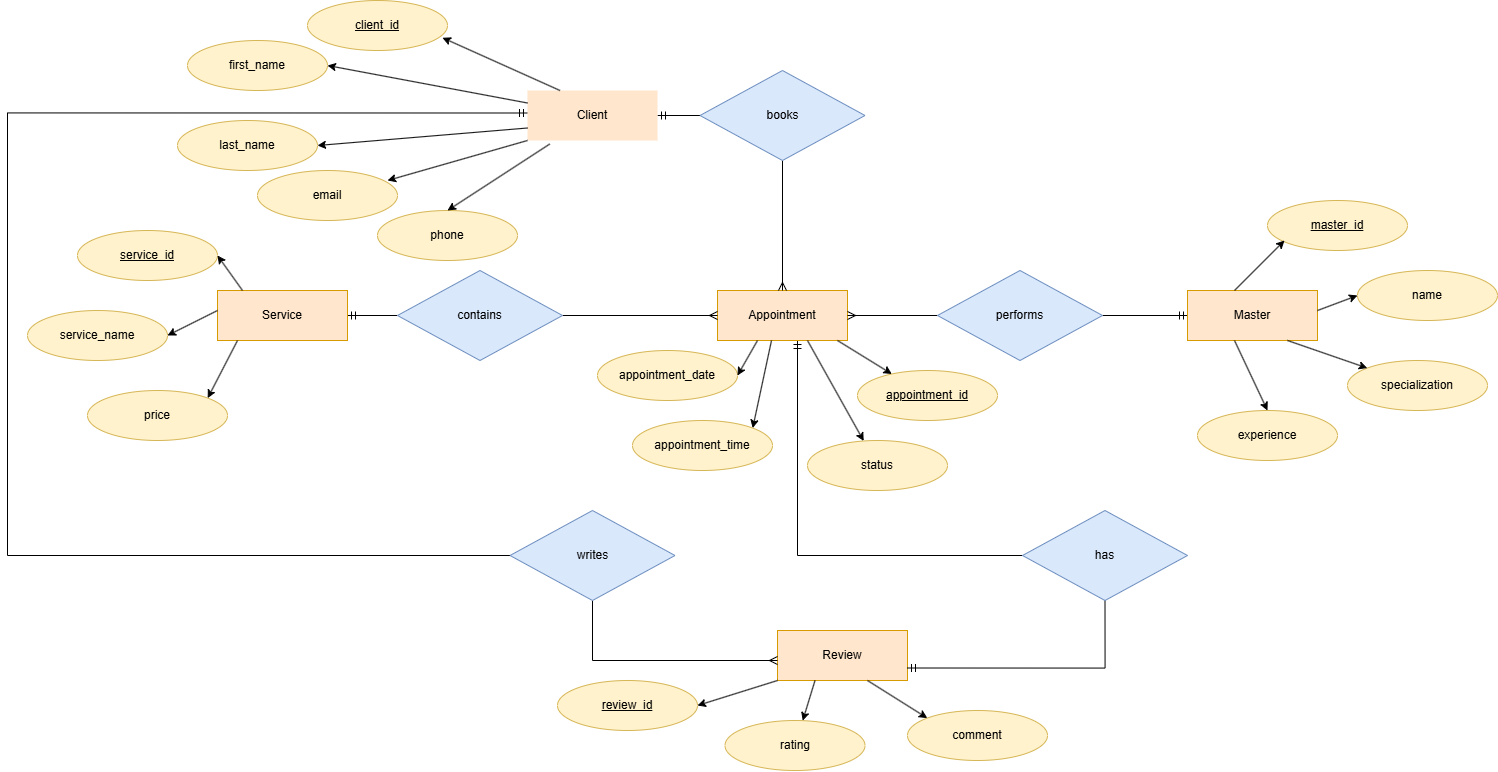

The diagram above was exported from draw.io. Its source (the exported page's mxGraphModel, read from the mxfile embedded in the PNG):
<mxGraphModel dx="2316" dy="753" grid="1" gridSize="10" guides="1" tooltips="1" connect="1" arrows="1" fold="1" page="1" pageScale="1" pageWidth="827" pageHeight="1169" math="0" shadow="0">
  <root>
    <mxCell id="0" />
    <mxCell id="1" parent="0" />
    <mxCell id="V3puD14k560r8QIUcc2--42" edge="1" parent="1" source="V3puD14k560r8QIUcc2--1" style="edgeStyle=orthogonalEdgeStyle;rounded=0;orthogonalLoop=1;jettySize=auto;html=1;entryX=0;entryY=0.5;entryDx=0;entryDy=0;startArrow=ERmandOne;startFill=0;endArrow=none;endFill=0;" target="V3puD14k560r8QIUcc2--31">
      <mxGeometry relative="1" as="geometry">
        <Array as="points">
          <mxPoint x="390" y="565" />
        </Array>
      </mxGeometry>
    </mxCell>
    <mxCell id="V3puD14k560r8QIUcc2--1" parent="1" style="rounded=0;whiteSpace=wrap;html=1;fillColor=#ffe6cc;strokeColor=#d79b00;" value="Appointment" vertex="1">
      <mxGeometry height="50" width="130" x="310" y="300" as="geometry" />
    </mxCell>
    <mxCell id="V3puD14k560r8QIUcc2--32" edge="1" parent="1" source="V3puD14k560r8QIUcc2--2" style="edgeStyle=orthogonalEdgeStyle;rounded=0;orthogonalLoop=1;jettySize=auto;html=1;entryX=0;entryY=0.5;entryDx=0;entryDy=0;startArrow=ERmandOne;startFill=0;endArrow=none;endFill=0;" target="V3puD14k560r8QIUcc2--27">
      <mxGeometry relative="1" as="geometry" />
    </mxCell>
    <mxCell id="V3puD14k560r8QIUcc2--55" edge="1" parent="1" style="edgeStyle=orthogonalEdgeStyle;rounded=0;orthogonalLoop=1;jettySize=auto;html=1;startArrow=ERmandOne;startFill=0;endArrow=none;endFill=0;entryX=0;entryY=0.5;entryDx=0;entryDy=0;" target="V3puD14k560r8QIUcc2--30">
      <mxGeometry relative="1" as="geometry">
        <Array as="points">
          <mxPoint x="-400" y="122" />
          <mxPoint x="-400" y="565" />
        </Array>
        <mxPoint x="120" y="122.50000000000011" as="sourcePoint" />
        <mxPoint x="102.5" y="567.5" as="targetPoint" />
      </mxGeometry>
    </mxCell>
    <mxCell id="V3puD14k560r8QIUcc2--2" parent="1" style="rounded=0;whiteSpace=wrap;html=1;fillColor=#ffe6cc;strokeColor=none;" value="Client" vertex="1">
      <mxGeometry height="50" width="130" x="120" y="100" as="geometry" />
    </mxCell>
    <mxCell id="V3puD14k560r8QIUcc2--38" edge="1" parent="1" source="V3puD14k560r8QIUcc2--3" style="edgeStyle=orthogonalEdgeStyle;rounded=0;orthogonalLoop=1;jettySize=auto;html=1;entryX=0;entryY=0.5;entryDx=0;entryDy=0;startArrow=ERmandOne;startFill=0;endArrow=none;endFill=0;" target="V3puD14k560r8QIUcc2--29">
      <mxGeometry relative="1" as="geometry" />
    </mxCell>
    <mxCell id="V3puD14k560r8QIUcc2--3" parent="1" style="rounded=0;whiteSpace=wrap;html=1;fillColor=#ffe6cc;strokeColor=#d79b00;" value="Service" vertex="1">
      <mxGeometry height="50" width="130" x="-190" y="300" as="geometry" />
    </mxCell>
    <mxCell id="V3puD14k560r8QIUcc2--34" edge="1" parent="1" source="V3puD14k560r8QIUcc2--4" style="edgeStyle=orthogonalEdgeStyle;rounded=0;orthogonalLoop=1;jettySize=auto;html=1;entryX=1;entryY=0.5;entryDx=0;entryDy=0;startArrow=ERmandOne;startFill=0;endArrow=none;endFill=0;" target="V3puD14k560r8QIUcc2--28">
      <mxGeometry relative="1" as="geometry" />
    </mxCell>
    <mxCell id="V3puD14k560r8QIUcc2--4" parent="1" style="rounded=0;whiteSpace=wrap;html=1;fillColor=#ffe6cc;strokeColor=#d79b00;" value="Master" vertex="1">
      <mxGeometry height="50" width="130" x="780" y="300" as="geometry" />
    </mxCell>
    <mxCell id="V3puD14k560r8QIUcc2--5" parent="1" style="rounded=0;whiteSpace=wrap;html=1;fillColor=#ffe6cc;strokeColor=#d79b00;" value="Review" vertex="1">
      <mxGeometry height="50" width="130" x="370" y="640" as="geometry" />
    </mxCell>
    <mxCell id="V3puD14k560r8QIUcc2--6" parent="1" style="ellipse;whiteSpace=wrap;html=1;fillColor=#fff2cc;strokeColor=#d6b656;" value="&lt;u&gt;client_id&lt;/u&gt;" vertex="1">
      <mxGeometry height="50" width="140" x="-100" y="10" as="geometry" />
    </mxCell>
    <mxCell id="V3puD14k560r8QIUcc2--7" parent="1" style="ellipse;whiteSpace=wrap;html=1;fillColor=#fff2cc;strokeColor=#d6b656;" value="first_name" vertex="1">
      <mxGeometry height="50" width="140" x="-220" y="50" as="geometry" />
    </mxCell>
    <mxCell id="V3puD14k560r8QIUcc2--8" parent="1" style="ellipse;whiteSpace=wrap;html=1;fillColor=#fff2cc;strokeColor=#d6b656;" value="last_name" vertex="1">
      <mxGeometry height="50" width="140" x="-230" y="130" as="geometry" />
    </mxCell>
    <mxCell id="V3puD14k560r8QIUcc2--9" parent="1" style="ellipse;whiteSpace=wrap;html=1;fillColor=#fff2cc;strokeColor=#d6b656;" value="phone" vertex="1">
      <mxGeometry height="50" width="140" x="-30" y="220" as="geometry" />
    </mxCell>
    <mxCell id="V3puD14k560r8QIUcc2--10" parent="1" style="ellipse;whiteSpace=wrap;html=1;fillColor=#fff2cc;strokeColor=#d6b656;" value="email" vertex="1">
      <mxGeometry height="50" width="140" x="-150" y="180" as="geometry" />
    </mxCell>
    <mxCell id="V3puD14k560r8QIUcc2--11" parent="1" style="ellipse;whiteSpace=wrap;html=1;fillColor=#fff2cc;strokeColor=#d6b656;" value="&lt;u&gt;master_id&lt;/u&gt;" vertex="1">
      <mxGeometry height="50" width="140" x="860" y="210" as="geometry" />
    </mxCell>
    <mxCell id="V3puD14k560r8QIUcc2--12" parent="1" style="ellipse;whiteSpace=wrap;html=1;fillColor=#fff2cc;strokeColor=#d6b656;" value="specialization" vertex="1">
      <mxGeometry height="50" width="140" x="940" y="370" as="geometry" />
    </mxCell>
    <mxCell id="V3puD14k560r8QIUcc2--13" parent="1" style="ellipse;whiteSpace=wrap;html=1;fillColor=#fff2cc;strokeColor=#d6b656;" value="experience" vertex="1">
      <mxGeometry height="50" width="140" x="790" y="420" as="geometry" />
    </mxCell>
    <mxCell id="V3puD14k560r8QIUcc2--14" parent="1" style="ellipse;whiteSpace=wrap;html=1;fillColor=#fff2cc;strokeColor=#d6b656;" value="name" vertex="1">
      <mxGeometry height="50" width="140" x="950" y="280" as="geometry" />
    </mxCell>
    <mxCell id="V3puD14k560r8QIUcc2--15" parent="1" style="ellipse;whiteSpace=wrap;html=1;fillColor=#fff2cc;strokeColor=#d6b656;" value="&lt;u&gt;service_id&lt;/u&gt;" vertex="1">
      <mxGeometry height="50" width="140" x="-330" y="240" as="geometry" />
    </mxCell>
    <mxCell id="V3puD14k560r8QIUcc2--16" parent="1" style="ellipse;whiteSpace=wrap;html=1;fillColor=#fff2cc;strokeColor=#d6b656;" value="service_name" vertex="1">
      <mxGeometry height="50" width="140" x="-380" y="320" as="geometry" />
    </mxCell>
    <mxCell id="V3puD14k560r8QIUcc2--17" parent="1" style="ellipse;whiteSpace=wrap;html=1;fillColor=#fff2cc;strokeColor=#d6b656;" value="price" vertex="1">
      <mxGeometry height="50" width="140" x="-320" y="400" as="geometry" />
    </mxCell>
    <mxCell id="V3puD14k560r8QIUcc2--18" parent="1" style="ellipse;whiteSpace=wrap;html=1;fillColor=#fff2cc;strokeColor=#d6b656;" value="&lt;u&gt;appointment_id&lt;/u&gt;" vertex="1">
      <mxGeometry height="50" width="140" x="450" y="380" as="geometry" />
    </mxCell>
    <mxCell id="V3puD14k560r8QIUcc2--19" parent="1" style="ellipse;whiteSpace=wrap;html=1;fillColor=#fff2cc;strokeColor=#d6b656;" value="appointment_date" vertex="1">
      <mxGeometry height="50" width="140" x="190" y="360" as="geometry" />
    </mxCell>
    <mxCell id="V3puD14k560r8QIUcc2--20" parent="1" style="ellipse;whiteSpace=wrap;html=1;fillColor=#fff2cc;strokeColor=#d6b656;" value="status" vertex="1">
      <mxGeometry height="50" width="140" x="400" y="450" as="geometry" />
    </mxCell>
    <mxCell id="V3puD14k560r8QIUcc2--21" parent="1" style="ellipse;whiteSpace=wrap;html=1;fillColor=#fff2cc;strokeColor=#d6b656;" value="appointment_time" vertex="1">
      <mxGeometry height="50" width="140" x="225" y="430" as="geometry" />
    </mxCell>
    <mxCell id="V3puD14k560r8QIUcc2--22" parent="1" style="ellipse;whiteSpace=wrap;html=1;fillColor=#fff2cc;strokeColor=#d6b656;" value="rating" vertex="1">
      <mxGeometry height="50" width="140" x="317.5" y="730" as="geometry" />
    </mxCell>
    <mxCell id="V3puD14k560r8QIUcc2--23" parent="1" style="ellipse;whiteSpace=wrap;html=1;fillColor=#fff2cc;strokeColor=#d6b656;" value="&lt;u&gt;review_id&lt;/u&gt;" vertex="1">
      <mxGeometry height="50" width="140" x="150" y="690" as="geometry" />
    </mxCell>
    <mxCell id="V3puD14k560r8QIUcc2--24" parent="1" style="ellipse;whiteSpace=wrap;html=1;fillColor=#fff2cc;strokeColor=#d6b656;" value="comment" vertex="1">
      <mxGeometry height="50" width="140" x="500" y="720" as="geometry" />
    </mxCell>
    <mxCell id="V3puD14k560r8QIUcc2--26" edge="1" parent="1" source="V3puD14k560r8QIUcc2--21" style="edgeStyle=orthogonalEdgeStyle;rounded=0;orthogonalLoop=1;jettySize=auto;html=1;exitX=0.5;exitY=1;exitDx=0;exitDy=0;" target="V3puD14k560r8QIUcc2--21">
      <mxGeometry relative="1" as="geometry" />
    </mxCell>
    <mxCell id="V3puD14k560r8QIUcc2--33" edge="1" parent="1" source="V3puD14k560r8QIUcc2--27" style="edgeStyle=orthogonalEdgeStyle;rounded=0;orthogonalLoop=1;jettySize=auto;html=1;endArrow=ERmany;endFill=0;" target="V3puD14k560r8QIUcc2--1">
      <mxGeometry relative="1" as="geometry" />
    </mxCell>
    <mxCell id="V3puD14k560r8QIUcc2--27" parent="1" style="rhombus;whiteSpace=wrap;html=1;fillColor=#dae8fc;strokeColor=#6c8ebf;" value="books" vertex="1">
      <mxGeometry height="90" width="165" x="292.5" y="80" as="geometry" />
    </mxCell>
    <mxCell id="V3puD14k560r8QIUcc2--37" edge="1" parent="1" source="V3puD14k560r8QIUcc2--28" style="edgeStyle=orthogonalEdgeStyle;rounded=0;orthogonalLoop=1;jettySize=auto;html=1;entryX=1;entryY=0.5;entryDx=0;entryDy=0;endArrow=ERmany;endFill=0;" target="V3puD14k560r8QIUcc2--1">
      <mxGeometry relative="1" as="geometry" />
    </mxCell>
    <mxCell id="V3puD14k560r8QIUcc2--28" parent="1" style="rhombus;whiteSpace=wrap;html=1;fillColor=#dae8fc;strokeColor=#6c8ebf;" value="performs" vertex="1">
      <mxGeometry height="90" width="165" x="530" y="280" as="geometry" />
    </mxCell>
    <mxCell id="V3puD14k560r8QIUcc2--39" edge="1" parent="1" source="V3puD14k560r8QIUcc2--29" style="edgeStyle=orthogonalEdgeStyle;rounded=0;orthogonalLoop=1;jettySize=auto;html=1;entryX=0;entryY=0.5;entryDx=0;entryDy=0;endArrow=ERmany;endFill=0;" target="V3puD14k560r8QIUcc2--1">
      <mxGeometry relative="1" as="geometry" />
    </mxCell>
    <mxCell id="V3puD14k560r8QIUcc2--41" edge="1" parent="1" source="V3puD14k560r8QIUcc2--30" style="edgeStyle=orthogonalEdgeStyle;rounded=0;orthogonalLoop=1;jettySize=auto;html=1;endArrow=ERmany;endFill=0;">
      <mxGeometry relative="1" as="geometry">
        <Array as="points">
          <mxPoint x="185" y="670" />
        </Array>
        <mxPoint x="370" y="670" as="targetPoint" />
      </mxGeometry>
    </mxCell>
    <mxCell id="V3puD14k560r8QIUcc2--30" parent="1" style="rhombus;whiteSpace=wrap;html=1;fillColor=#dae8fc;strokeColor=#6c8ebf;" value="writes" vertex="1">
      <mxGeometry height="90" width="165" x="102.5" y="520" as="geometry" />
    </mxCell>
    <mxCell id="V3puD14k560r8QIUcc2--43" edge="1" parent="1" source="V3puD14k560r8QIUcc2--31" style="edgeStyle=orthogonalEdgeStyle;rounded=0;orthogonalLoop=1;jettySize=auto;html=1;exitX=0.5;exitY=1;exitDx=0;exitDy=0;entryX=1;entryY=0.75;entryDx=0;entryDy=0;endArrow=ERmandOne;endFill=0;" target="V3puD14k560r8QIUcc2--5">
      <mxGeometry relative="1" as="geometry" />
    </mxCell>
    <mxCell id="V3puD14k560r8QIUcc2--31" parent="1" style="rhombus;whiteSpace=wrap;html=1;fillColor=#dae8fc;strokeColor=#6c8ebf;" value="has" vertex="1">
      <mxGeometry height="90" width="165" x="615" y="520" as="geometry" />
    </mxCell>
    <mxCell id="V3puD14k560r8QIUcc2--29" parent="1" style="rhombus;whiteSpace=wrap;html=1;fillColor=#dae8fc;strokeColor=#6c8ebf;" value="contains" vertex="1">
      <mxGeometry height="90" width="165" x="-10" y="280" as="geometry" />
    </mxCell>
    <mxCell id="V3puD14k560r8QIUcc2--57" edge="1" parent="1" source="V3puD14k560r8QIUcc2--2" style="endArrow=classic;html=1;rounded=0;entryX=0.964;entryY=0.745;entryDx=0;entryDy=0;entryPerimeter=0;exitX=0.25;exitY=0;exitDx=0;exitDy=0;" target="V3puD14k560r8QIUcc2--6" value="">
      <mxGeometry height="50" relative="1" width="50" as="geometry">
        <mxPoint x="77.5" y="100" as="sourcePoint" />
        <mxPoint x="127.5" y="50" as="targetPoint" />
      </mxGeometry>
    </mxCell>
    <mxCell id="V3puD14k560r8QIUcc2--58" edge="1" parent="1" source="V3puD14k560r8QIUcc2--2" style="endArrow=classic;html=1;rounded=0;entryX=1;entryY=0.5;entryDx=0;entryDy=0;exitX=0;exitY=0.25;exitDx=0;exitDy=0;" target="V3puD14k560r8QIUcc2--7" value="">
      <mxGeometry height="50" relative="1" width="50" as="geometry">
        <mxPoint x="110" y="110" as="sourcePoint" />
        <mxPoint x="127.5" y="70" as="targetPoint" />
      </mxGeometry>
    </mxCell>
    <mxCell id="V3puD14k560r8QIUcc2--59" edge="1" parent="1" source="V3puD14k560r8QIUcc2--2" style="endArrow=classic;html=1;rounded=0;entryX=1;entryY=0.5;entryDx=0;entryDy=0;exitX=0;exitY=0.75;exitDx=0;exitDy=0;" target="V3puD14k560r8QIUcc2--8" value="">
      <mxGeometry height="50" relative="1" width="50" as="geometry">
        <mxPoint x="77.5" y="130" as="sourcePoint" />
        <mxPoint x="127.5" y="80" as="targetPoint" />
      </mxGeometry>
    </mxCell>
    <mxCell id="V3puD14k560r8QIUcc2--60" edge="1" parent="1" source="V3puD14k560r8QIUcc2--2" style="endArrow=classic;html=1;rounded=0;entryX=0.929;entryY=0.2;entryDx=0;entryDy=0;entryPerimeter=0;exitX=0;exitY=1;exitDx=0;exitDy=0;" target="V3puD14k560r8QIUcc2--10" value="">
      <mxGeometry height="50" relative="1" width="50" as="geometry">
        <mxPoint x="110" y="150" as="sourcePoint" />
        <mxPoint x="127.5" y="90" as="targetPoint" />
      </mxGeometry>
    </mxCell>
    <mxCell id="V3puD14k560r8QIUcc2--61" edge="1" parent="1" source="V3puD14k560r8QIUcc2--2" style="endArrow=classic;html=1;rounded=0;entryX=0.5;entryY=0;entryDx=0;entryDy=0;exitX=0.171;exitY=1.071;exitDx=0;exitDy=0;exitPerimeter=0;" target="V3puD14k560r8QIUcc2--9" value="">
      <mxGeometry height="50" relative="1" width="50" as="geometry">
        <mxPoint x="100" y="150" as="sourcePoint" />
        <mxPoint x="150" y="100" as="targetPoint" />
      </mxGeometry>
    </mxCell>
    <mxCell id="V3puD14k560r8QIUcc2--62" edge="1" parent="1" style="endArrow=classic;html=1;rounded=0;entryX=1;entryY=0.5;entryDx=0;entryDy=0;" target="V3puD14k560r8QIUcc2--15" value="">
      <mxGeometry height="50" relative="1" width="50" as="geometry">
        <mxPoint x="-165" y="300" as="sourcePoint" />
        <mxPoint x="-115" y="250" as="targetPoint" />
      </mxGeometry>
    </mxCell>
    <mxCell id="V3puD14k560r8QIUcc2--63" edge="1" parent="1" style="endArrow=classic;html=1;rounded=0;entryX=1;entryY=0.5;entryDx=0;entryDy=0;" target="V3puD14k560r8QIUcc2--16" value="">
      <mxGeometry height="50" relative="1" width="50" as="geometry">
        <mxPoint x="-190" y="320" as="sourcePoint" />
        <mxPoint x="-140" y="270" as="targetPoint" />
      </mxGeometry>
    </mxCell>
    <mxCell id="V3puD14k560r8QIUcc2--64" edge="1" parent="1" style="endArrow=classic;html=1;rounded=0;entryX=1;entryY=0;entryDx=0;entryDy=0;" target="V3puD14k560r8QIUcc2--17" value="">
      <mxGeometry height="50" relative="1" width="50" as="geometry">
        <mxPoint x="-170" y="350" as="sourcePoint" />
        <mxPoint x="-120" y="300" as="targetPoint" />
      </mxGeometry>
    </mxCell>
    <mxCell id="V3puD14k560r8QIUcc2--65" edge="1" parent="1" style="endArrow=classic;html=1;rounded=0;entryX=1;entryY=0.5;entryDx=0;entryDy=0;" target="V3puD14k560r8QIUcc2--19" value="">
      <mxGeometry height="50" relative="1" width="50" as="geometry">
        <mxPoint x="350" y="350" as="sourcePoint" />
        <mxPoint x="400" y="300" as="targetPoint" />
      </mxGeometry>
    </mxCell>
    <mxCell id="V3puD14k560r8QIUcc2--66" edge="1" parent="1" style="endArrow=classic;html=1;rounded=0;entryX=1;entryY=0;entryDx=0;entryDy=0;" target="V3puD14k560r8QIUcc2--21" value="">
      <mxGeometry height="50" relative="1" width="50" as="geometry">
        <mxPoint x="364" y="350" as="sourcePoint" />
        <mxPoint x="414" y="300" as="targetPoint" />
      </mxGeometry>
    </mxCell>
    <mxCell id="V3puD14k560r8QIUcc2--67" edge="1" parent="1" style="endArrow=classic;html=1;rounded=0;" target="V3puD14k560r8QIUcc2--20" value="">
      <mxGeometry height="50" relative="1" width="50" as="geometry">
        <mxPoint x="400" y="350" as="sourcePoint" />
        <mxPoint x="450" y="300" as="targetPoint" />
      </mxGeometry>
    </mxCell>
    <mxCell id="V3puD14k560r8QIUcc2--68" edge="1" parent="1" style="endArrow=classic;html=1;rounded=0;" target="V3puD14k560r8QIUcc2--18" value="">
      <mxGeometry height="50" relative="1" width="50" as="geometry">
        <mxPoint x="430" y="350" as="sourcePoint" />
        <mxPoint x="480" y="300" as="targetPoint" />
      </mxGeometry>
    </mxCell>
    <mxCell id="V3puD14k560r8QIUcc2--71" edge="1" parent="1" style="endArrow=classic;html=1;rounded=0;" value="">
      <mxGeometry height="50" relative="1" width="50" as="geometry">
        <mxPoint x="827" y="300" as="sourcePoint" />
        <mxPoint x="877" y="250" as="targetPoint" />
      </mxGeometry>
    </mxCell>
    <mxCell id="V3puD14k560r8QIUcc2--72" edge="1" parent="1" style="endArrow=classic;html=1;rounded=0;entryX=0;entryY=0.5;entryDx=0;entryDy=0;" target="V3puD14k560r8QIUcc2--14" value="">
      <mxGeometry height="50" relative="1" width="50" as="geometry">
        <mxPoint x="910" y="320" as="sourcePoint" />
        <mxPoint x="960" y="270" as="targetPoint" />
      </mxGeometry>
    </mxCell>
    <mxCell id="V3puD14k560r8QIUcc2--73" edge="1" parent="1" style="endArrow=classic;html=1;rounded=0;entryX=0;entryY=0;entryDx=0;entryDy=0;" target="V3puD14k560r8QIUcc2--12" value="">
      <mxGeometry height="50" relative="1" width="50" as="geometry">
        <mxPoint x="880" y="350" as="sourcePoint" />
        <mxPoint x="930" y="300" as="targetPoint" />
      </mxGeometry>
    </mxCell>
    <mxCell id="V3puD14k560r8QIUcc2--74" edge="1" parent="1" style="endArrow=classic;html=1;rounded=0;entryX=0.5;entryY=0;entryDx=0;entryDy=0;" target="V3puD14k560r8QIUcc2--13" value="">
      <mxGeometry height="50" relative="1" width="50" as="geometry">
        <mxPoint x="827" y="350" as="sourcePoint" />
        <mxPoint x="877" y="300" as="targetPoint" />
      </mxGeometry>
    </mxCell>
    <mxCell id="V3puD14k560r8QIUcc2--75" edge="1" parent="1" style="endArrow=classic;html=1;rounded=0;" target="V3puD14k560r8QIUcc2--22" value="">
      <mxGeometry height="50" relative="1" width="50" as="geometry">
        <mxPoint x="407.5" y="690" as="sourcePoint" />
        <mxPoint x="457.5" y="640" as="targetPoint" />
      </mxGeometry>
    </mxCell>
    <mxCell id="V3puD14k560r8QIUcc2--76" edge="1" parent="1" style="endArrow=classic;html=1;rounded=0;entryX=0;entryY=0;entryDx=0;entryDy=0;" target="V3puD14k560r8QIUcc2--24" value="">
      <mxGeometry height="50" relative="1" width="50" as="geometry">
        <mxPoint x="460" y="690" as="sourcePoint" />
        <mxPoint x="510" y="640" as="targetPoint" />
      </mxGeometry>
    </mxCell>
    <mxCell id="V3puD14k560r8QIUcc2--77" edge="1" parent="1" style="endArrow=classic;html=1;rounded=0;entryX=1;entryY=0.5;entryDx=0;entryDy=0;" target="V3puD14k560r8QIUcc2--23" value="">
      <mxGeometry height="50" relative="1" width="50" as="geometry">
        <mxPoint x="370" y="690" as="sourcePoint" />
        <mxPoint x="420" y="640" as="targetPoint" />
      </mxGeometry>
    </mxCell>
  </root>
</mxGraphModel>